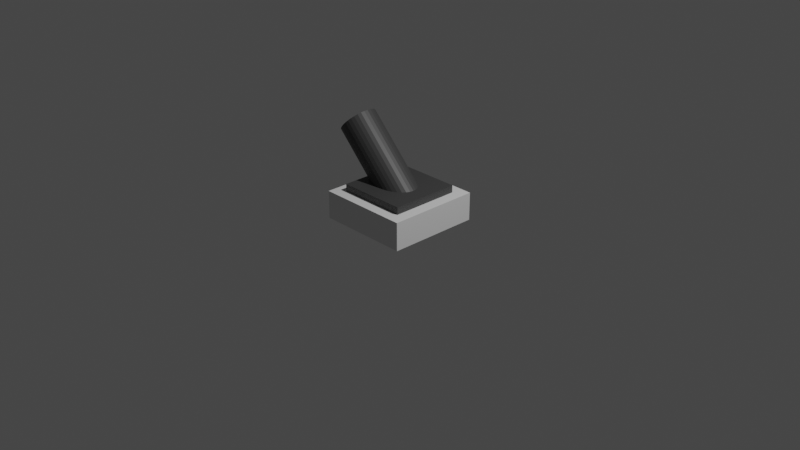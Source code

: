 # Source: cannon.blend  (saved by Blender 3.3.6; exported with 4.5.12 LTS)
import bpy
from mathutils import Matrix  # noqa: F401  (used for matrix-valued properties, if any)

bpy.ops.wm.read_factory_settings(use_empty=True)
scene = bpy.context.scene
scene.name = 'Scene'

# ---- collections
col_collection = bpy.data.collections.new('Collection'); scene.collection.children.link(col_collection)

# ---- materials (node trees are filled in below, after node groups)
mat_iron = bpy.data.materials.new('IRON')
mat_iron.use_transparent_shadow = False

# ---- material node trees
mat_iron.use_nodes = True; mat_iron.node_tree.nodes.clear()
_N = mat_iron.node_tree.nodes; _L = mat_iron.node_tree.links
n0 = _N.new('ShaderNodeBsdfPrincipled'); n0.name = 'Principled BSDF'; n0.location = (10, 300)
n0.distribution = 'GGX'
n0.subsurface_method = 'RANDOM_WALK_SKIN'
n0.inputs[0].default_value = (0.0578, 0.0578, 0.0578, 1.0)
n0.inputs[3].default_value = 1.45
n0.inputs[27].default_value = (0.0, 0.0, 0.0, 1.0)
n0.inputs[28].default_value = 1.0
n1 = _N.new('ShaderNodeOutputMaterial'); n1.name = 'Material Output'; n1.location = (300, 300)
_L.new(n0.outputs[0], n1.inputs[0])
n1.is_active_output = True

# ---- world
world_world = bpy.data.worlds.new('World'); scene.world = world_world
world_world.use_nodes = True; world_world.node_tree.nodes.clear()
_N = world_world.node_tree.nodes; _L = world_world.node_tree.links
n0 = _N.new('ShaderNodeOutputWorld'); n0.name = 'World Output'; n0.location = (300, 300)
n1 = _N.new('ShaderNodeBackground'); n1.name = 'Background'; n1.location = (10, 300)
n1.inputs[0].default_value = (0.05088, 0.05088, 0.05088, 1.0)
_L.new(n1.outputs[0], n0.inputs[0])
n0.is_active_output = True
world_world.color = (0.05088, 0.05088, 0.05088)
world_world.use_sun_shadow = False
world_world.sun_shadow_jitter_overblur = 0.0

# ---- cameras
cam_camera = bpy.data.cameras.new('Camera')
cam_camera.clip_end = 100.0
cam_camera.ortho_scale = 7.314

# ---- lights
light_light = bpy.data.lights.new('Light', 'POINT')
light_light.transmission_factor = 0.0
light_light.energy = 1000.0
light_light.shadow_soft_size = 0.1
light_light.shadow_maximum_resolution = 0.006
light_light.use_absolute_resolution = True

# ---- meshes
me_cube_001 = bpy.data.meshes.new('Cube.001')
me_cube_001.from_pydata([(-0.5, -0.5, 0.0), (-0.5, -0.5, 0.3), (-0.5, 0.5, 0.0), (-0.5, 0.5, 0.3), (0.5, -0.5, 0.0), (0.5, -0.5, 0.3), (0.5, 0.5, 0.0), (0.5, 0.5, 0.3), (0.0, 0.5, 0.0), (0.0, 0.5, 0.3), (0.0, -0.5, 0.0), (0.0, -0.5, 0.3), (-0.5, 0.0, 0.0), (-0.5, 0.0, 0.3), (0.5, 0.0, 0.0), (0.5, 0.0, 0.3), (0.0, 0.0, 0.3), (0.0, 0.0, 0.0)], [], [(12, 13, 3, 2), (8, 9, 7, 6), (14, 15, 5, 4), (10, 11, 1, 0), (17, 14, 4, 10), (16, 13, 1, 11), (15, 16, 11, 5), (12, 17, 10, 0), (4, 5, 11, 10), (2, 3, 9, 8), (2, 8, 17, 12), (7, 9, 16, 15), (9, 3, 13, 16), (8, 6, 14, 17), (6, 7, 15, 14), (0, 1, 13, 12)])
_uv = me_cube_001.uv_layers.new(name='UVMap')
_uv.uv.foreach_set('vector', [0.375, 0.125, 0.625, 0.125, 0.625, 0.25, 0.375, 0.25, 0.375, 0.375, 0.625, 0.375, 0.625, 0.5, 0.375, 0.5, 0.375, 0.625, 0.625, 0.625, 0.625, 0.75, 0.375, 0.75, 0.375, 0.875, 0.625, 0.875, 0.625, 1.0, 0.375, 1.0, 0.25, 0.625, 0.375, 0.625, 0.375, 0.75, 0.25, 0.75, 0.75, 0.625, 0.875, 0.625, 0.875, 0.75, 0.75, 0.75, 0.625, 0.625, 0.75, 0.625, 0.75, 0.75, 0.625, 0.75, 0.125, 0.625, 0.25, 0.625, 0.25, 0.75, 0.125, 0.75, 0.375, 0.75, 0.625, 0.75, 0.625, 0.875, 0.375, 0.875, 0.375, 0.25, 0.625, 0.25, 0.625, 0.375, 0.375, 0.375, 0.125, 0.5, 0.25, 0.5, 0.25, 0.625, 0.125, 0.625, 0.625, 0.5, 0.75, 0.5, 0.75, 0.625, 0.625, 0.625, 0.75, 0.5, 0.875, 0.5, 0.875, 0.625, 0.75, 0.625, 0.25, 0.5, 0.375, 0.5, 0.375, 0.625, 0.25, 0.625, 0.375, 0.5, 0.625, 0.5, 0.625, 0.625, 0.375, 0.625, 0.375, 0.0, 0.625, 0.0, 0.625, 0.125, 0.375, 0.125])
me_cube_001.update()
me_cylinder = bpy.data.meshes.new('Cylinder')
me_cylinder.from_pydata([(0.0, 0.1, -0.25), (0.0, 0.1, 0.25), (0.01951, 0.09808, -0.25), (0.01951, 0.09808, 0.25), (0.03827, 0.09239, -0.25), (0.03827, 0.09239, 0.25), (0.05556, 0.08315, -0.25), (0.05556, 0.08315, 0.25), (0.07071, 0.07071, -0.25), (0.07071, 0.07071, 0.25), (0.08315, 0.05556, -0.25), (0.08315, 0.05556, 0.25), (0.09239, 0.03827, -0.25), (0.09239, 0.03827, 0.25), (0.09808, 0.01951, -0.25), (0.09808, 0.01951, 0.25), (0.1, 0.0, -0.25), (0.1, 0.0, 0.25), (0.09808, -0.01951, -0.25), (0.09808, -0.01951, 0.25), (0.09239, -0.03827, -0.25), (0.09239, -0.03827, 0.25), (0.08315, -0.05556, -0.25), (0.08315, -0.05556, 0.25), (0.07071, -0.07071, -0.25), (0.07071, -0.07071, 0.25), (0.05556, -0.08315, -0.25), (0.05556, -0.08315, 0.25), (0.03827, -0.09239, -0.25), (0.03827, -0.09239, 0.25), (0.01951, -0.09808, -0.25), (0.01951, -0.09808, 0.25), (0.0, -0.1, -0.25), (0.0, -0.1, 0.25), (-0.01951, -0.09808, -0.25), (-0.01951, -0.09808, 0.25), (-0.03827, -0.09239, -0.25), (-0.03827, -0.09239, 0.25), (-0.05556, -0.08315, -0.25), (-0.05556, -0.08315, 0.25), (-0.07071, -0.07071, -0.25), (-0.07071, -0.07071, 0.25), (-0.08315, -0.05556, -0.25), (-0.08315, -0.05556, 0.25), (-0.09239, -0.03827, -0.25), (-0.09239, -0.03827, 0.25), (-0.09808, -0.01951, -0.25), (-0.09808, -0.01951, 0.25), (-0.1, 0.0, -0.25), (-0.1, 0.0, 0.25), (-0.09808, 0.01951, -0.25), (-0.09808, 0.01951, 0.25), (-0.09239, 0.03827, -0.25), (-0.09239, 0.03827, 0.25), (-0.08315, 0.05556, -0.25), (-0.08315, 0.05556, 0.25), (-0.07071, 0.07071, -0.25), (-0.07071, 0.07071, 0.25), (-0.05556, 0.08315, -0.25), (-0.05556, 0.08315, 0.25), (-0.03827, 0.09239, -0.25), (-0.03827, 0.09239, 0.25), (-0.01951, 0.09808, -0.25), (-0.01951, 0.09808, 0.25)], [], [(0, 1, 3, 2), (2, 3, 5, 4), (4, 5, 7, 6), (6, 7, 9, 8), (8, 9, 11, 10), (10, 11, 13, 12), (12, 13, 15, 14), (14, 15, 17, 16), (16, 17, 19, 18), (18, 19, 21, 20), (20, 21, 23, 22), (22, 23, 25, 24), (24, 25, 27, 26), (26, 27, 29, 28), (28, 29, 31, 30), (30, 31, 33, 32), (32, 33, 35, 34), (34, 35, 37, 36), (36, 37, 39, 38), (38, 39, 41, 40), (40, 41, 43, 42), (42, 43, 45, 44), (44, 45, 47, 46), (46, 47, 49, 48), (48, 49, 51, 50), (50, 51, 53, 52), (52, 53, 55, 54), (54, 55, 57, 56), (56, 57, 59, 58), (58, 59, 61, 60), (3, 1, 63, 61, 59, 57, 55, 53, 51, 49, 47, 45, 43, 41, 39, 37, 35, 33, 31, 29, 27, 25, 23, 21, 19, 17, 15, 13, 11, 9, 7, 5), (60, 61, 63, 62), (62, 63, 1, 0), (0, 2, 4, 6, 8, 10, 12, 14, 16, 18, 20, 22, 24, 26, 28, 30, 32, 34, 36, 38, 40, 42, 44, 46, 48, 50, 52, 54, 56, 58, 60, 62)])
_uv = me_cylinder.uv_layers.new(name='UVMap')
_uv.uv.foreach_set('vector', [1.0, 0.5, 1.0, 1.0, 0.9688, 1.0, 0.9688, 0.5, 0.9688, 0.5, 0.9688, 1.0, 0.9375, 1.0, 0.9375, 0.5, 0.9375, 0.5, 0.9375, 1.0, 0.9062, 1.0, 0.9062, 0.5, 0.9062, 0.5, 0.9062, 1.0, 0.875, 1.0, 0.875, 0.5, 0.875, 0.5, 0.875, 1.0, 0.8438, 1.0, 0.8438, 0.5, 0.8438, 0.5, 0.8438, 1.0, 0.8125, 1.0, 0.8125, 0.5, 0.8125, 0.5, 0.8125, 1.0, 0.7812, 1.0, 0.7812, 0.5, 0.7812, 0.5, 0.7812, 1.0, 0.75, 1.0, 0.75, 0.5, 0.75, 0.5, 0.75, 1.0, 0.7188, 1.0, 0.7188, 0.5, 0.7188, 0.5, 0.7188, 1.0, 0.6875, 1.0, 0.6875, 0.5, 0.6875, 0.5, 0.6875, 1.0, 0.6562, 1.0, 0.6562, 0.5, 0.6562, 0.5, 0.6562, 1.0, 0.625, 1.0, 0.625, 0.5, 0.625, 0.5, 0.625, 1.0, 0.5938, 1.0, 0.5938, 0.5, 0.5938, 0.5, 0.5938, 1.0, 0.5625, 1.0, 0.5625, 0.5, 0.5625, 0.5, 0.5625, 1.0, 0.5312, 1.0, 0.5312, 0.5, 0.5312, 0.5, 0.5312, 1.0, 0.5, 1.0, 0.5, 0.5, 0.5, 0.5, 0.5, 1.0, 0.4688, 1.0, 0.4688, 0.5, 0.4688, 0.5, 0.4688, 1.0, 0.4375, 1.0, 0.4375, 0.5, 0.4375, 0.5, 0.4375, 1.0, 0.4062, 1.0, 0.4062, 0.5, 0.4062, 0.5, 0.4062, 1.0, 0.375, 1.0, 0.375, 0.5, 0.375, 0.5, 0.375, 1.0, 0.3438, 1.0, 0.3438, 0.5, 0.3438, 0.5, 0.3438, 1.0, 0.3125, 1.0, 0.3125, 0.5, 0.3125, 0.5, 0.3125, 1.0, 0.2812, 1.0, 0.2812, 0.5, 0.2812, 0.5, 0.2812, 1.0, 0.25, 1.0, 0.25, 0.5, 0.25, 0.5, 0.25, 1.0, 0.2188, 1.0, 0.2188, 0.5, 0.2188, 0.5, 0.2188, 1.0, 0.1875, 1.0, 0.1875, 0.5, 0.1875, 0.5, 0.1875, 1.0, 0.1562, 1.0, 0.1562, 0.5, 0.1562, 0.5, 0.1562, 1.0, 0.125, 1.0, 0.125, 0.5, 0.125, 0.5, 0.125, 1.0, 0.09375, 1.0, 0.09375, 0.5, 0.09375, 0.5, 0.09375, 1.0, 0.0625, 1.0, 0.0625, 0.5, 0.2968, 0.4854, 0.25, 0.49, 0.2032, 0.4854, 0.1582, 0.4717, 0.1167, 0.4496, 0.08029, 0.4197, 0.05045, 0.3833, 0.02827, 0.3418, 0.01461, 0.2968, 0.01, 0.25, 0.01461, 0.2032, 0.02827, 0.1582, 0.05045, 0.1167, 0.08029, 0.08029, 0.1167, 0.05045, 0.1582, 0.02827, 0.2032, 0.01461, 0.25, 0.01, 0.2968, 0.01461, 0.3418, 0.02827, 0.3833, 0.05045, 0.4197, 0.08029, 0.4496, 0.1167, 0.4717, 0.1582, 0.4854, 0.2032, 0.49, 0.25, 0.4854, 0.2968, 0.4717, 0.3418, 0.4496, 0.3833, 0.4197, 0.4197, 0.3833, 0.4496, 0.3418, 0.4717, 0.0625, 0.5, 0.0625, 1.0, 0.03125, 1.0, 0.03125, 0.5, 0.03125, 0.5, 0.03125, 1.0, 0.0, 1.0, 0.0, 0.5, 0.75, 0.49, 0.7968, 0.4854, 0.8418, 0.4717, 0.8833, 0.4496, 0.9197, 0.4197, 0.9496, 0.3833, 0.9717, 0.3418, 0.9854, 0.2968, 0.99, 0.25, 0.9854, 0.2032, 0.9717, 0.1582, 0.9496, 0.1167, 0.9197, 0.08029, 0.8833, 0.05045, 0.8418, 0.02827, 0.7968, 0.01461, 0.75, 0.01, 0.7032, 0.01461, 0.6582, 0.02827, 0.6167, 0.05045, 0.5803, 0.08029, 0.5504, 0.1167, 0.5283, 0.1582, 0.5146, 0.2032, 0.51, 0.25, 0.5146, 0.2968, 0.5283, 0.3418, 0.5504, 0.3833, 0.5803, 0.4197, 0.6167, 0.4496, 0.6582, 0.4717, 0.7032, 0.4854])
me_cylinder.materials.append(mat_iron)
me_cylinder.update()
me_cube_002 = bpy.data.meshes.new('Cube.002')
me_cube_002.from_pydata([(-0.5, -0.5, 0.0), (-0.5, -0.5, 0.3), (-0.5, 0.5, 0.0), (-0.5, 0.5, 0.3), (0.5, -0.5, 0.0), (0.5, -0.5, 0.3), (0.5, 0.5, 0.0), (0.5, 0.5, 0.3), (0.0, 0.5, 0.0), (0.0, 0.5, 0.3), (0.0, -0.5, 0.0), (0.0, -0.5, 0.3), (-0.5, 0.0, 0.0), (-0.5, 0.0, 0.3), (0.5, 0.0, 0.0), (0.5, 0.0, 0.3), (0.0, 0.0, 0.3), (0.0, 0.0, 0.0)], [], [(12, 13, 3, 2), (8, 9, 7, 6), (14, 15, 5, 4), (10, 11, 1, 0), (17, 14, 4, 10), (16, 13, 1, 11), (15, 16, 11, 5), (12, 17, 10, 0), (4, 5, 11, 10), (2, 3, 9, 8), (2, 8, 17, 12), (7, 9, 16, 15), (9, 3, 13, 16), (8, 6, 14, 17), (6, 7, 15, 14), (0, 1, 13, 12)])
_uv = me_cube_002.uv_layers.new(name='UVMap')
_uv.uv.foreach_set('vector', [0.375, 0.125, 0.625, 0.125, 0.625, 0.25, 0.375, 0.25, 0.375, 0.375, 0.625, 0.375, 0.625, 0.5, 0.375, 0.5, 0.375, 0.625, 0.625, 0.625, 0.625, 0.75, 0.375, 0.75, 0.375, 0.875, 0.625, 0.875, 0.625, 1.0, 0.375, 1.0, 0.25, 0.625, 0.375, 0.625, 0.375, 0.75, 0.25, 0.75, 0.75, 0.625, 0.875, 0.625, 0.875, 0.75, 0.75, 0.75, 0.625, 0.625, 0.75, 0.625, 0.75, 0.75, 0.625, 0.75, 0.125, 0.625, 0.25, 0.625, 0.25, 0.75, 0.125, 0.75, 0.375, 0.75, 0.625, 0.75, 0.625, 0.875, 0.375, 0.875, 0.375, 0.25, 0.625, 0.25, 0.625, 0.375, 0.375, 0.375, 0.125, 0.5, 0.25, 0.5, 0.25, 0.625, 0.125, 0.625, 0.625, 0.5, 0.75, 0.5, 0.75, 0.625, 0.625, 0.625, 0.75, 0.5, 0.875, 0.5, 0.875, 0.625, 0.75, 0.625, 0.25, 0.5, 0.375, 0.5, 0.375, 0.625, 0.25, 0.625, 0.375, 0.5, 0.625, 0.5, 0.625, 0.625, 0.375, 0.625, 0.375, 0.0, 0.625, 0.0, 0.625, 0.125, 0.375, 0.125])
me_cube_002.materials.append(mat_iron)
me_cube_002.update()

# ---- objects
ob_light = bpy.data.objects.new('Light', light_light)
ob_camera = bpy.data.objects.new('Camera', cam_camera)
ob_cube = bpy.data.objects.new('Cube', me_cube_001)
ob_cylinder = bpy.data.objects.new('Cylinder', me_cylinder)
ob_cube_001 = bpy.data.objects.new('Cube.001', me_cube_002)

# ---- transforms, parenting, visibility, modifiers, constraints
ob_light.location = (4.076, 1.005, 5.904)
ob_light.rotation_euler = (0.6503, 0.05522, 1.866)
ob_light.lock_rotations_4d = False
ob_light.empty_display_type = 'ARROWS'
ob_light.color = (0.0, 0.0, 0.0, 0.0)
ob_light.lineart.crease_threshold = 0.0
ob_camera.location = (7.359, -6.926, 4.958)
ob_camera.rotation_euler = (1.109, 0.0, 0.8149)
ob_camera.lock_rotations_4d = False
ob_camera.empty_display_type = 'ARROWS'
ob_camera.color = (0.0, 0.0, 0.0, 0.0)
ob_camera.display_type = 'WIRE'
ob_camera.lineart.crease_threshold = 0.0
ob_cube.location = (0.0, 0.0, 0.0)
ob_cylinder.location = (-0.25, -2.186e-08, 0.55)
ob_cylinder.rotation_euler = (0.7854, -0.0, 4.712)
ob_cylinder.scale = (2.0, 2.0, 2.0)
ob_cube_001.location = (0.0, 0.0, 0.1537)
ob_cube_001.scale = (0.75, 0.75, 0.75)

# ---- collection membership
col_collection.objects.link(ob_light)
col_collection.objects.link(ob_camera)
col_collection.objects.link(ob_cube)
col_collection.objects.link(ob_cylinder)
col_collection.objects.link(ob_cube_001)

# ---- scene / render settings (as saved in the file)
scene.camera = ob_camera
scene.frame_start = 1; scene.frame_end = 250; scene.frame_set(1)
scene.render.engine = 'BLENDER_EEVEE_NEXT'
scene.cycles.sampling_pattern = 'TABULATED_SOBOL'
scene.cycles.use_light_tree = False
scene.view_settings.view_transform = 'Filmic'
bpy.context.view_layer.update()
